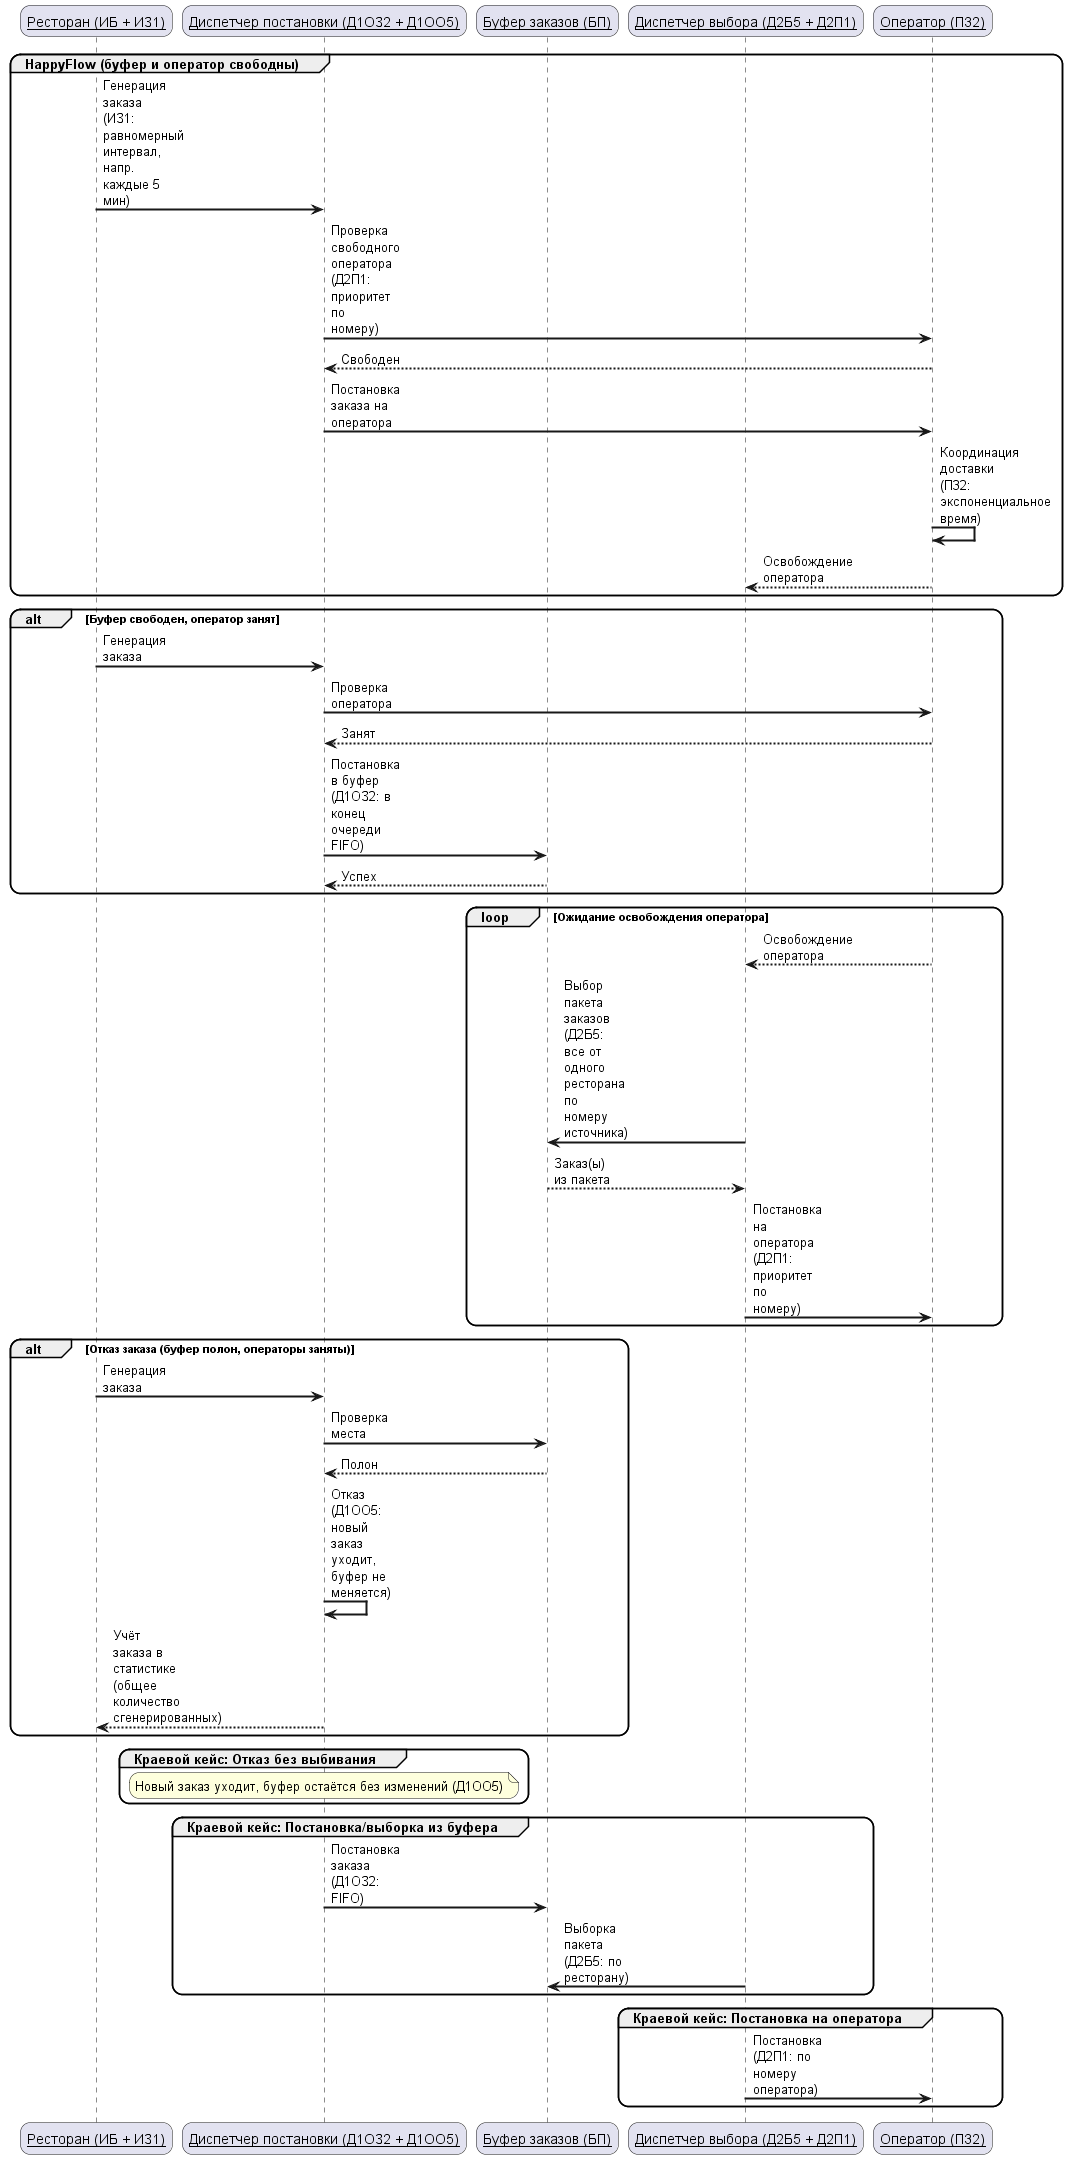

The diagram above was rendered by PlantUML. Its source (embedded in the PNG):
@startuml sequence_diagram
skinparam sequenceArrowThickness 2
skinparam roundcorner 20
skinparam maxmessagesize 60
skinparam sequenceParticipant underline

participant "Ресторан (ИБ + ИЗ1)" as Restaurant
participant "Диспетчер постановки (Д1ОЗ2 + Д1ОО5)" as DispPost
participant "Буфер заказов (БП)" as Buffer
participant "Диспетчер выбора (Д2Б5 + Д2П1)" as DispSelect
participant "Оператор (П32)" as Operator

group HappyFlow (буфер и оператор свободны)
  Restaurant -> DispPost: Генерация заказа (ИЗ1: равномерный интервал, напр. каждые 5 мин)
  DispPost -> Operator: Проверка свободного оператора (Д2П1: приоритет по номеру)
  Operator --> DispPost: Свободен
  DispPost -> Operator: Постановка заказа на оператора
  Operator -> Operator: Координация доставки (П32: экспоненциальное время)
  Operator --> DispSelect: Освобождение оператора
end

alt Буфер свободен, оператор занят
  Restaurant -> DispPost: Генерация заказа
  DispPost -> Operator: Проверка оператора
  Operator --> DispPost: Занят
  DispPost -> Buffer: Постановка в буфер (Д1ОЗ2: в конец очереди FIFO)
  Buffer --> DispPost: Успех
end

loop Ожидание освобождения оператора
  Operator --> DispSelect: Освобождение оператора
  DispSelect -> Buffer: Выбор пакета заказов (Д2Б5: все от одного ресторана по номеру источника)
  Buffer --> DispSelect: Заказ(ы) из пакета
  DispSelect -> Operator: Постановка на оператора (Д2П1: приоритет по номеру)
end

alt Отказ заказа (буфер полон, операторы заняты)
  Restaurant -> DispPost: Генерация заказа
  DispPost -> Buffer: Проверка места
  Buffer --> DispPost: Полон
  DispPost -> DispPost: Отказ (Д1ОО5: новый заказ уходит, буфер не меняется)
  DispPost --> Restaurant: Учёт заказа в статистике (общее количество сгенерированных)
end

group Краевой кейс: Отказ без выбивания
  note over DispPost: Новый заказ уходит, буфер остаётся без изменений (Д1ОО5)
end

group Краевой кейс: Постановка/выборка из буфера
  DispPost -> Buffer: Постановка заказа (Д1ОЗ2: FIFO)
  DispSelect -> Buffer: Выборка пакета (Д2Б5: по ресторану)
end

group Краевой кейс: Постановка на оператора
  DispSelect -> Operator: Постановка (Д2П1: по номеру оператора)
end
@enduml